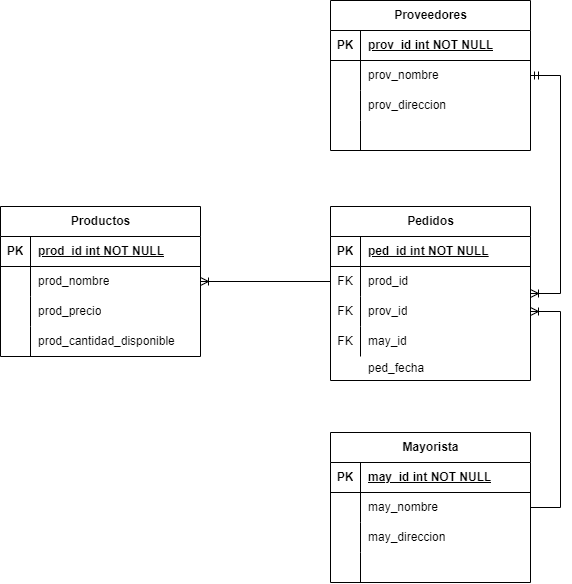

The diagram above was exported from draw.io. Its source (the exported page's mxGraphModel, read from the mxfile embedded in the PNG):
<mxGraphModel dx="1956" dy="1004" grid="1" gridSize="10" guides="1" tooltips="1" connect="1" arrows="1" fold="1" page="1" pageScale="1" pageWidth="850" pageHeight="1100" math="0" shadow="0" extFonts="Permanent Marker^https://fonts.googleapis.com/css?family=Permanent+Marker">
  <root>
    <mxCell id="0" />
    <mxCell id="1" parent="0" />
    <mxCell id="D9iNgs2TFQtXTW65VKHm-14" value="Proveedores" style="shape=table;startSize=30;container=1;collapsible=1;childLayout=tableLayout;fixedRows=1;rowLines=0;fontStyle=1;align=center;resizeLast=1;html=1;" parent="1" vertex="1">
      <mxGeometry x="450" y="200" width="200" height="150" as="geometry" />
    </mxCell>
    <mxCell id="D9iNgs2TFQtXTW65VKHm-15" value="" style="shape=tableRow;horizontal=0;startSize=0;swimlaneHead=0;swimlaneBody=0;fillColor=none;collapsible=0;dropTarget=0;points=[[0,0.5],[1,0.5]];portConstraint=eastwest;top=0;left=0;right=0;bottom=1;" parent="D9iNgs2TFQtXTW65VKHm-14" vertex="1">
      <mxGeometry y="30" width="200" height="30" as="geometry" />
    </mxCell>
    <mxCell id="D9iNgs2TFQtXTW65VKHm-16" value="PK" style="shape=partialRectangle;connectable=0;fillColor=none;top=0;left=0;bottom=0;right=0;fontStyle=1;overflow=hidden;whiteSpace=wrap;html=1;" parent="D9iNgs2TFQtXTW65VKHm-15" vertex="1">
      <mxGeometry width="30" height="30" as="geometry">
        <mxRectangle width="30" height="30" as="alternateBounds" />
      </mxGeometry>
    </mxCell>
    <mxCell id="D9iNgs2TFQtXTW65VKHm-17" value="prov_id&amp;nbsp;int NOT NULL" style="shape=partialRectangle;connectable=0;fillColor=none;top=0;left=0;bottom=0;right=0;align=left;spacingLeft=6;fontStyle=5;overflow=hidden;whiteSpace=wrap;html=1;" parent="D9iNgs2TFQtXTW65VKHm-15" vertex="1">
      <mxGeometry x="30" width="170" height="30" as="geometry">
        <mxRectangle width="170" height="30" as="alternateBounds" />
      </mxGeometry>
    </mxCell>
    <mxCell id="D9iNgs2TFQtXTW65VKHm-18" value="" style="shape=tableRow;horizontal=0;startSize=0;swimlaneHead=0;swimlaneBody=0;fillColor=none;collapsible=0;dropTarget=0;points=[[0,0.5],[1,0.5]];portConstraint=eastwest;top=0;left=0;right=0;bottom=0;" parent="D9iNgs2TFQtXTW65VKHm-14" vertex="1">
      <mxGeometry y="60" width="200" height="30" as="geometry" />
    </mxCell>
    <mxCell id="D9iNgs2TFQtXTW65VKHm-19" value="" style="shape=partialRectangle;connectable=0;fillColor=none;top=0;left=0;bottom=0;right=0;editable=1;overflow=hidden;whiteSpace=wrap;html=1;" parent="D9iNgs2TFQtXTW65VKHm-18" vertex="1">
      <mxGeometry width="30" height="30" as="geometry">
        <mxRectangle width="30" height="30" as="alternateBounds" />
      </mxGeometry>
    </mxCell>
    <mxCell id="D9iNgs2TFQtXTW65VKHm-20" value="prov_nombre" style="shape=partialRectangle;connectable=0;fillColor=none;top=0;left=0;bottom=0;right=0;align=left;spacingLeft=6;overflow=hidden;whiteSpace=wrap;html=1;" parent="D9iNgs2TFQtXTW65VKHm-18" vertex="1">
      <mxGeometry x="30" width="170" height="30" as="geometry">
        <mxRectangle width="170" height="30" as="alternateBounds" />
      </mxGeometry>
    </mxCell>
    <mxCell id="D9iNgs2TFQtXTW65VKHm-21" value="" style="shape=tableRow;horizontal=0;startSize=0;swimlaneHead=0;swimlaneBody=0;fillColor=none;collapsible=0;dropTarget=0;points=[[0,0.5],[1,0.5]];portConstraint=eastwest;top=0;left=0;right=0;bottom=0;" parent="D9iNgs2TFQtXTW65VKHm-14" vertex="1">
      <mxGeometry y="90" width="200" height="30" as="geometry" />
    </mxCell>
    <mxCell id="D9iNgs2TFQtXTW65VKHm-22" value="" style="shape=partialRectangle;connectable=0;fillColor=none;top=0;left=0;bottom=0;right=0;editable=1;overflow=hidden;whiteSpace=wrap;html=1;" parent="D9iNgs2TFQtXTW65VKHm-21" vertex="1">
      <mxGeometry width="30" height="30" as="geometry">
        <mxRectangle width="30" height="30" as="alternateBounds" />
      </mxGeometry>
    </mxCell>
    <mxCell id="D9iNgs2TFQtXTW65VKHm-23" value="prov_direccion" style="shape=partialRectangle;connectable=0;fillColor=none;top=0;left=0;bottom=0;right=0;align=left;spacingLeft=6;overflow=hidden;whiteSpace=wrap;html=1;" parent="D9iNgs2TFQtXTW65VKHm-21" vertex="1">
      <mxGeometry x="30" width="170" height="30" as="geometry">
        <mxRectangle width="170" height="30" as="alternateBounds" />
      </mxGeometry>
    </mxCell>
    <mxCell id="D9iNgs2TFQtXTW65VKHm-24" value="" style="shape=tableRow;horizontal=0;startSize=0;swimlaneHead=0;swimlaneBody=0;fillColor=none;collapsible=0;dropTarget=0;points=[[0,0.5],[1,0.5]];portConstraint=eastwest;top=0;left=0;right=0;bottom=0;" parent="D9iNgs2TFQtXTW65VKHm-14" vertex="1">
      <mxGeometry y="120" width="200" height="30" as="geometry" />
    </mxCell>
    <mxCell id="D9iNgs2TFQtXTW65VKHm-25" value="" style="shape=partialRectangle;connectable=0;fillColor=none;top=0;left=0;bottom=0;right=0;editable=1;overflow=hidden;whiteSpace=wrap;html=1;" parent="D9iNgs2TFQtXTW65VKHm-24" vertex="1">
      <mxGeometry width="30" height="30" as="geometry">
        <mxRectangle width="30" height="30" as="alternateBounds" />
      </mxGeometry>
    </mxCell>
    <mxCell id="D9iNgs2TFQtXTW65VKHm-26" value="" style="shape=partialRectangle;connectable=0;fillColor=none;top=0;left=0;bottom=0;right=0;align=left;spacingLeft=6;overflow=hidden;whiteSpace=wrap;html=1;" parent="D9iNgs2TFQtXTW65VKHm-24" vertex="1">
      <mxGeometry x="30" width="170" height="30" as="geometry">
        <mxRectangle width="170" height="30" as="alternateBounds" />
      </mxGeometry>
    </mxCell>
    <mxCell id="D9iNgs2TFQtXTW65VKHm-27" value="Productos" style="shape=table;startSize=30;container=1;collapsible=1;childLayout=tableLayout;fixedRows=1;rowLines=0;fontStyle=1;align=center;resizeLast=1;html=1;" parent="1" vertex="1">
      <mxGeometry x="120" y="406" width="200" height="150" as="geometry" />
    </mxCell>
    <mxCell id="D9iNgs2TFQtXTW65VKHm-28" value="" style="shape=tableRow;horizontal=0;startSize=0;swimlaneHead=0;swimlaneBody=0;fillColor=none;collapsible=0;dropTarget=0;points=[[0,0.5],[1,0.5]];portConstraint=eastwest;top=0;left=0;right=0;bottom=1;" parent="D9iNgs2TFQtXTW65VKHm-27" vertex="1">
      <mxGeometry y="30" width="200" height="30" as="geometry" />
    </mxCell>
    <mxCell id="D9iNgs2TFQtXTW65VKHm-29" value="PK" style="shape=partialRectangle;connectable=0;fillColor=none;top=0;left=0;bottom=0;right=0;fontStyle=1;overflow=hidden;whiteSpace=wrap;html=1;" parent="D9iNgs2TFQtXTW65VKHm-28" vertex="1">
      <mxGeometry width="30" height="30" as="geometry">
        <mxRectangle width="30" height="30" as="alternateBounds" />
      </mxGeometry>
    </mxCell>
    <mxCell id="D9iNgs2TFQtXTW65VKHm-30" value="prod_id int NOT NULL" style="shape=partialRectangle;connectable=0;fillColor=none;top=0;left=0;bottom=0;right=0;align=left;spacingLeft=6;fontStyle=5;overflow=hidden;whiteSpace=wrap;html=1;" parent="D9iNgs2TFQtXTW65VKHm-28" vertex="1">
      <mxGeometry x="30" width="170" height="30" as="geometry">
        <mxRectangle width="170" height="30" as="alternateBounds" />
      </mxGeometry>
    </mxCell>
    <mxCell id="D9iNgs2TFQtXTW65VKHm-31" value="" style="shape=tableRow;horizontal=0;startSize=0;swimlaneHead=0;swimlaneBody=0;fillColor=none;collapsible=0;dropTarget=0;points=[[0,0.5],[1,0.5]];portConstraint=eastwest;top=0;left=0;right=0;bottom=0;" parent="D9iNgs2TFQtXTW65VKHm-27" vertex="1">
      <mxGeometry y="60" width="200" height="30" as="geometry" />
    </mxCell>
    <mxCell id="D9iNgs2TFQtXTW65VKHm-32" value="" style="shape=partialRectangle;connectable=0;fillColor=none;top=0;left=0;bottom=0;right=0;editable=1;overflow=hidden;whiteSpace=wrap;html=1;" parent="D9iNgs2TFQtXTW65VKHm-31" vertex="1">
      <mxGeometry width="30" height="30" as="geometry">
        <mxRectangle width="30" height="30" as="alternateBounds" />
      </mxGeometry>
    </mxCell>
    <mxCell id="D9iNgs2TFQtXTW65VKHm-33" value="prod_nombre" style="shape=partialRectangle;connectable=0;fillColor=none;top=0;left=0;bottom=0;right=0;align=left;spacingLeft=6;overflow=hidden;whiteSpace=wrap;html=1;" parent="D9iNgs2TFQtXTW65VKHm-31" vertex="1">
      <mxGeometry x="30" width="170" height="30" as="geometry">
        <mxRectangle width="170" height="30" as="alternateBounds" />
      </mxGeometry>
    </mxCell>
    <mxCell id="D9iNgs2TFQtXTW65VKHm-34" value="" style="shape=tableRow;horizontal=0;startSize=0;swimlaneHead=0;swimlaneBody=0;fillColor=none;collapsible=0;dropTarget=0;points=[[0,0.5],[1,0.5]];portConstraint=eastwest;top=0;left=0;right=0;bottom=0;" parent="D9iNgs2TFQtXTW65VKHm-27" vertex="1">
      <mxGeometry y="90" width="200" height="30" as="geometry" />
    </mxCell>
    <mxCell id="D9iNgs2TFQtXTW65VKHm-35" value="" style="shape=partialRectangle;connectable=0;fillColor=none;top=0;left=0;bottom=0;right=0;editable=1;overflow=hidden;whiteSpace=wrap;html=1;" parent="D9iNgs2TFQtXTW65VKHm-34" vertex="1">
      <mxGeometry width="30" height="30" as="geometry">
        <mxRectangle width="30" height="30" as="alternateBounds" />
      </mxGeometry>
    </mxCell>
    <mxCell id="D9iNgs2TFQtXTW65VKHm-36" value="prod_precio" style="shape=partialRectangle;connectable=0;fillColor=none;top=0;left=0;bottom=0;right=0;align=left;spacingLeft=6;overflow=hidden;whiteSpace=wrap;html=1;" parent="D9iNgs2TFQtXTW65VKHm-34" vertex="1">
      <mxGeometry x="30" width="170" height="30" as="geometry">
        <mxRectangle width="170" height="30" as="alternateBounds" />
      </mxGeometry>
    </mxCell>
    <mxCell id="D9iNgs2TFQtXTW65VKHm-37" value="" style="shape=tableRow;horizontal=0;startSize=0;swimlaneHead=0;swimlaneBody=0;fillColor=none;collapsible=0;dropTarget=0;points=[[0,0.5],[1,0.5]];portConstraint=eastwest;top=0;left=0;right=0;bottom=0;" parent="D9iNgs2TFQtXTW65VKHm-27" vertex="1">
      <mxGeometry y="120" width="200" height="30" as="geometry" />
    </mxCell>
    <mxCell id="D9iNgs2TFQtXTW65VKHm-38" value="" style="shape=partialRectangle;connectable=0;fillColor=none;top=0;left=0;bottom=0;right=0;editable=1;overflow=hidden;whiteSpace=wrap;html=1;" parent="D9iNgs2TFQtXTW65VKHm-37" vertex="1">
      <mxGeometry width="30" height="30" as="geometry">
        <mxRectangle width="30" height="30" as="alternateBounds" />
      </mxGeometry>
    </mxCell>
    <mxCell id="D9iNgs2TFQtXTW65VKHm-39" value="prod_cantidad_disponible" style="shape=partialRectangle;connectable=0;fillColor=none;top=0;left=0;bottom=0;right=0;align=left;spacingLeft=6;overflow=hidden;whiteSpace=wrap;html=1;" parent="D9iNgs2TFQtXTW65VKHm-37" vertex="1">
      <mxGeometry x="30" width="170" height="30" as="geometry">
        <mxRectangle width="170" height="30" as="alternateBounds" />
      </mxGeometry>
    </mxCell>
    <mxCell id="D9iNgs2TFQtXTW65VKHm-40" value="Pedidos" style="shape=table;startSize=30;container=1;collapsible=1;childLayout=tableLayout;fixedRows=1;rowLines=0;fontStyle=1;align=center;resizeLast=1;html=1;" parent="1" vertex="1">
      <mxGeometry x="450" y="406" width="200" height="174" as="geometry" />
    </mxCell>
    <mxCell id="D9iNgs2TFQtXTW65VKHm-41" value="" style="shape=tableRow;horizontal=0;startSize=0;swimlaneHead=0;swimlaneBody=0;fillColor=none;collapsible=0;dropTarget=0;points=[[0,0.5],[1,0.5]];portConstraint=eastwest;top=0;left=0;right=0;bottom=1;" parent="D9iNgs2TFQtXTW65VKHm-40" vertex="1">
      <mxGeometry y="30" width="200" height="30" as="geometry" />
    </mxCell>
    <mxCell id="D9iNgs2TFQtXTW65VKHm-42" value="PK" style="shape=partialRectangle;connectable=0;fillColor=none;top=0;left=0;bottom=0;right=0;fontStyle=1;overflow=hidden;whiteSpace=wrap;html=1;" parent="D9iNgs2TFQtXTW65VKHm-41" vertex="1">
      <mxGeometry width="30" height="30" as="geometry">
        <mxRectangle width="30" height="30" as="alternateBounds" />
      </mxGeometry>
    </mxCell>
    <mxCell id="D9iNgs2TFQtXTW65VKHm-43" value="ped_id&amp;nbsp;int NOT NULL" style="shape=partialRectangle;connectable=0;fillColor=none;top=0;left=0;bottom=0;right=0;align=left;spacingLeft=6;fontStyle=5;overflow=hidden;whiteSpace=wrap;html=1;" parent="D9iNgs2TFQtXTW65VKHm-41" vertex="1">
      <mxGeometry x="30" width="170" height="30" as="geometry">
        <mxRectangle width="170" height="30" as="alternateBounds" />
      </mxGeometry>
    </mxCell>
    <mxCell id="D9iNgs2TFQtXTW65VKHm-54" value="" style="shape=tableRow;horizontal=0;startSize=0;swimlaneHead=0;swimlaneBody=0;fillColor=none;collapsible=0;dropTarget=0;points=[[0,0.5],[1,0.5]];portConstraint=eastwest;top=0;left=0;right=0;bottom=0;" parent="D9iNgs2TFQtXTW65VKHm-40" vertex="1">
      <mxGeometry y="60" width="200" height="30" as="geometry" />
    </mxCell>
    <mxCell id="D9iNgs2TFQtXTW65VKHm-55" value="FK" style="shape=partialRectangle;connectable=0;fillColor=none;top=0;left=0;bottom=0;right=0;fontStyle=0;overflow=hidden;whiteSpace=wrap;html=1;" parent="D9iNgs2TFQtXTW65VKHm-54" vertex="1">
      <mxGeometry width="30" height="30" as="geometry">
        <mxRectangle width="30" height="30" as="alternateBounds" />
      </mxGeometry>
    </mxCell>
    <mxCell id="D9iNgs2TFQtXTW65VKHm-56" value="prod_id" style="shape=partialRectangle;connectable=0;fillColor=none;top=0;left=0;bottom=0;right=0;align=left;spacingLeft=6;fontStyle=0;overflow=hidden;whiteSpace=wrap;html=1;" parent="D9iNgs2TFQtXTW65VKHm-54" vertex="1">
      <mxGeometry x="30" width="170" height="30" as="geometry">
        <mxRectangle width="170" height="30" as="alternateBounds" />
      </mxGeometry>
    </mxCell>
    <mxCell id="D9iNgs2TFQtXTW65VKHm-47" value="" style="shape=tableRow;horizontal=0;startSize=0;swimlaneHead=0;swimlaneBody=0;fillColor=none;collapsible=0;dropTarget=0;points=[[0,0.5],[1,0.5]];portConstraint=eastwest;top=0;left=0;right=0;bottom=0;" parent="D9iNgs2TFQtXTW65VKHm-40" vertex="1">
      <mxGeometry y="90" width="200" height="30" as="geometry" />
    </mxCell>
    <mxCell id="D9iNgs2TFQtXTW65VKHm-48" value="FK" style="shape=partialRectangle;connectable=0;fillColor=none;top=0;left=0;bottom=0;right=0;editable=1;overflow=hidden;whiteSpace=wrap;html=1;" parent="D9iNgs2TFQtXTW65VKHm-47" vertex="1">
      <mxGeometry width="30" height="30" as="geometry">
        <mxRectangle width="30" height="30" as="alternateBounds" />
      </mxGeometry>
    </mxCell>
    <mxCell id="D9iNgs2TFQtXTW65VKHm-49" value="prov_id" style="shape=partialRectangle;connectable=0;fillColor=none;top=0;left=0;bottom=0;right=0;align=left;spacingLeft=6;overflow=hidden;whiteSpace=wrap;html=1;" parent="D9iNgs2TFQtXTW65VKHm-47" vertex="1">
      <mxGeometry x="30" width="170" height="30" as="geometry">
        <mxRectangle width="170" height="30" as="alternateBounds" />
      </mxGeometry>
    </mxCell>
    <mxCell id="D9iNgs2TFQtXTW65VKHm-50" value="" style="shape=tableRow;horizontal=0;startSize=0;swimlaneHead=0;swimlaneBody=0;fillColor=none;collapsible=0;dropTarget=0;points=[[0,0.5],[1,0.5]];portConstraint=eastwest;top=0;left=0;right=0;bottom=0;" parent="D9iNgs2TFQtXTW65VKHm-40" vertex="1">
      <mxGeometry y="120" width="200" height="30" as="geometry" />
    </mxCell>
    <mxCell id="D9iNgs2TFQtXTW65VKHm-51" value="" style="shape=partialRectangle;connectable=0;fillColor=none;top=0;left=0;bottom=0;right=0;editable=1;overflow=hidden;whiteSpace=wrap;html=1;" parent="D9iNgs2TFQtXTW65VKHm-50" vertex="1">
      <mxGeometry width="30" height="30" as="geometry">
        <mxRectangle width="30" height="30" as="alternateBounds" />
      </mxGeometry>
    </mxCell>
    <mxCell id="D9iNgs2TFQtXTW65VKHm-52" value="may_id" style="shape=partialRectangle;connectable=0;fillColor=none;top=0;left=0;bottom=0;right=0;align=left;spacingLeft=6;overflow=hidden;whiteSpace=wrap;html=1;" parent="D9iNgs2TFQtXTW65VKHm-50" vertex="1">
      <mxGeometry x="30" width="170" height="30" as="geometry">
        <mxRectangle width="170" height="30" as="alternateBounds" />
      </mxGeometry>
    </mxCell>
    <mxCell id="D9iNgs2TFQtXTW65VKHm-60" value="" style="edgeStyle=entityRelationEdgeStyle;fontSize=12;html=1;endArrow=ERoneToMany;startArrow=ERmandOne;rounded=0;exitX=1;exitY=0.5;exitDx=0;exitDy=0;" parent="1" source="D9iNgs2TFQtXTW65VKHm-18" target="D9iNgs2TFQtXTW65VKHm-40" edge="1">
      <mxGeometry width="100" height="100" relative="1" as="geometry">
        <mxPoint x="438" y="540" as="sourcePoint" />
        <mxPoint x="538" y="440" as="targetPoint" />
      </mxGeometry>
    </mxCell>
    <mxCell id="rKBHRPbjT4B3JmytXfoe-1" value="Mayorista" style="shape=table;startSize=30;container=1;collapsible=1;childLayout=tableLayout;fixedRows=1;rowLines=0;fontStyle=1;align=center;resizeLast=1;html=1;" parent="1" vertex="1">
      <mxGeometry x="450" y="632" width="200" height="150" as="geometry" />
    </mxCell>
    <mxCell id="rKBHRPbjT4B3JmytXfoe-2" value="" style="shape=tableRow;horizontal=0;startSize=0;swimlaneHead=0;swimlaneBody=0;fillColor=none;collapsible=0;dropTarget=0;points=[[0,0.5],[1,0.5]];portConstraint=eastwest;top=0;left=0;right=0;bottom=1;" parent="rKBHRPbjT4B3JmytXfoe-1" vertex="1">
      <mxGeometry y="30" width="200" height="30" as="geometry" />
    </mxCell>
    <mxCell id="rKBHRPbjT4B3JmytXfoe-3" value="PK" style="shape=partialRectangle;connectable=0;fillColor=none;top=0;left=0;bottom=0;right=0;fontStyle=1;overflow=hidden;whiteSpace=wrap;html=1;" parent="rKBHRPbjT4B3JmytXfoe-2" vertex="1">
      <mxGeometry width="30" height="30" as="geometry">
        <mxRectangle width="30" height="30" as="alternateBounds" />
      </mxGeometry>
    </mxCell>
    <mxCell id="rKBHRPbjT4B3JmytXfoe-4" value="may_id&amp;nbsp;int NOT NULL" style="shape=partialRectangle;connectable=0;fillColor=none;top=0;left=0;bottom=0;right=0;align=left;spacingLeft=6;fontStyle=5;overflow=hidden;whiteSpace=wrap;html=1;" parent="rKBHRPbjT4B3JmytXfoe-2" vertex="1">
      <mxGeometry x="30" width="170" height="30" as="geometry">
        <mxRectangle width="170" height="30" as="alternateBounds" />
      </mxGeometry>
    </mxCell>
    <mxCell id="rKBHRPbjT4B3JmytXfoe-5" value="" style="shape=tableRow;horizontal=0;startSize=0;swimlaneHead=0;swimlaneBody=0;fillColor=none;collapsible=0;dropTarget=0;points=[[0,0.5],[1,0.5]];portConstraint=eastwest;top=0;left=0;right=0;bottom=0;" parent="rKBHRPbjT4B3JmytXfoe-1" vertex="1">
      <mxGeometry y="60" width="200" height="30" as="geometry" />
    </mxCell>
    <mxCell id="rKBHRPbjT4B3JmytXfoe-6" value="" style="shape=partialRectangle;connectable=0;fillColor=none;top=0;left=0;bottom=0;right=0;editable=1;overflow=hidden;whiteSpace=wrap;html=1;" parent="rKBHRPbjT4B3JmytXfoe-5" vertex="1">
      <mxGeometry width="30" height="30" as="geometry">
        <mxRectangle width="30" height="30" as="alternateBounds" />
      </mxGeometry>
    </mxCell>
    <mxCell id="rKBHRPbjT4B3JmytXfoe-7" value="may_nombre" style="shape=partialRectangle;connectable=0;fillColor=none;top=0;left=0;bottom=0;right=0;align=left;spacingLeft=6;overflow=hidden;whiteSpace=wrap;html=1;" parent="rKBHRPbjT4B3JmytXfoe-5" vertex="1">
      <mxGeometry x="30" width="170" height="30" as="geometry">
        <mxRectangle width="170" height="30" as="alternateBounds" />
      </mxGeometry>
    </mxCell>
    <mxCell id="rKBHRPbjT4B3JmytXfoe-8" value="" style="shape=tableRow;horizontal=0;startSize=0;swimlaneHead=0;swimlaneBody=0;fillColor=none;collapsible=0;dropTarget=0;points=[[0,0.5],[1,0.5]];portConstraint=eastwest;top=0;left=0;right=0;bottom=0;" parent="rKBHRPbjT4B3JmytXfoe-1" vertex="1">
      <mxGeometry y="90" width="200" height="30" as="geometry" />
    </mxCell>
    <mxCell id="rKBHRPbjT4B3JmytXfoe-9" value="" style="shape=partialRectangle;connectable=0;fillColor=none;top=0;left=0;bottom=0;right=0;editable=1;overflow=hidden;whiteSpace=wrap;html=1;" parent="rKBHRPbjT4B3JmytXfoe-8" vertex="1">
      <mxGeometry width="30" height="30" as="geometry">
        <mxRectangle width="30" height="30" as="alternateBounds" />
      </mxGeometry>
    </mxCell>
    <mxCell id="rKBHRPbjT4B3JmytXfoe-10" value="may_direccion" style="shape=partialRectangle;connectable=0;fillColor=none;top=0;left=0;bottom=0;right=0;align=left;spacingLeft=6;overflow=hidden;whiteSpace=wrap;html=1;" parent="rKBHRPbjT4B3JmytXfoe-8" vertex="1">
      <mxGeometry x="30" width="170" height="30" as="geometry">
        <mxRectangle width="170" height="30" as="alternateBounds" />
      </mxGeometry>
    </mxCell>
    <mxCell id="rKBHRPbjT4B3JmytXfoe-11" value="" style="shape=tableRow;horizontal=0;startSize=0;swimlaneHead=0;swimlaneBody=0;fillColor=none;collapsible=0;dropTarget=0;points=[[0,0.5],[1,0.5]];portConstraint=eastwest;top=0;left=0;right=0;bottom=0;" parent="rKBHRPbjT4B3JmytXfoe-1" vertex="1">
      <mxGeometry y="120" width="200" height="30" as="geometry" />
    </mxCell>
    <mxCell id="rKBHRPbjT4B3JmytXfoe-12" value="" style="shape=partialRectangle;connectable=0;fillColor=none;top=0;left=0;bottom=0;right=0;editable=1;overflow=hidden;whiteSpace=wrap;html=1;" parent="rKBHRPbjT4B3JmytXfoe-11" vertex="1">
      <mxGeometry width="30" height="30" as="geometry">
        <mxRectangle width="30" height="30" as="alternateBounds" />
      </mxGeometry>
    </mxCell>
    <mxCell id="rKBHRPbjT4B3JmytXfoe-13" value="" style="shape=partialRectangle;connectable=0;fillColor=none;top=0;left=0;bottom=0;right=0;align=left;spacingLeft=6;overflow=hidden;whiteSpace=wrap;html=1;" parent="rKBHRPbjT4B3JmytXfoe-11" vertex="1">
      <mxGeometry x="30" width="170" height="30" as="geometry">
        <mxRectangle width="170" height="30" as="alternateBounds" />
      </mxGeometry>
    </mxCell>
    <mxCell id="rKBHRPbjT4B3JmytXfoe-14" value="" style="edgeStyle=entityRelationEdgeStyle;fontSize=12;html=1;endArrow=ERoneToMany;rounded=0;exitX=1;exitY=0.5;exitDx=0;exitDy=0;entryX=1;entryY=0.5;entryDx=0;entryDy=0;" parent="1" source="rKBHRPbjT4B3JmytXfoe-5" target="D9iNgs2TFQtXTW65VKHm-47" edge="1">
      <mxGeometry width="100" height="100" relative="1" as="geometry">
        <mxPoint x="200" y="580" as="sourcePoint" />
        <mxPoint x="300" y="480" as="targetPoint" />
      </mxGeometry>
    </mxCell>
    <mxCell id="kjhDb6mRe2_bBq9s_Jx0-1" value="" style="fontSize=12;html=1;endArrow=ERoneToMany;rounded=0;entryX=1;entryY=0.5;entryDx=0;entryDy=0;" parent="1" source="D9iNgs2TFQtXTW65VKHm-54" target="D9iNgs2TFQtXTW65VKHm-31" edge="1">
      <mxGeometry width="100" height="100" relative="1" as="geometry">
        <mxPoint x="270" y="610" as="sourcePoint" />
        <mxPoint x="300" y="480" as="targetPoint" />
      </mxGeometry>
    </mxCell>
    <mxCell id="gOU7K5aqXulffZO_cPRl-4" value="ped_fecha" style="shape=partialRectangle;connectable=0;fillColor=none;top=0;left=0;bottom=0;right=0;align=left;spacingLeft=6;overflow=hidden;whiteSpace=wrap;html=1;" parent="1" vertex="1">
      <mxGeometry x="480" y="556" width="170" height="24" as="geometry">
        <mxRectangle width="170" height="30" as="alternateBounds" />
      </mxGeometry>
    </mxCell>
    <mxCell id="gOU7K5aqXulffZO_cPRl-5" value="FK" style="shape=partialRectangle;connectable=0;fillColor=none;top=0;left=0;bottom=0;right=0;editable=1;overflow=hidden;whiteSpace=wrap;html=1;" parent="1" vertex="1">
      <mxGeometry x="450" y="526" width="30" height="30" as="geometry">
        <mxRectangle width="30" height="30" as="alternateBounds" />
      </mxGeometry>
    </mxCell>
  </root>
</mxGraphModel>